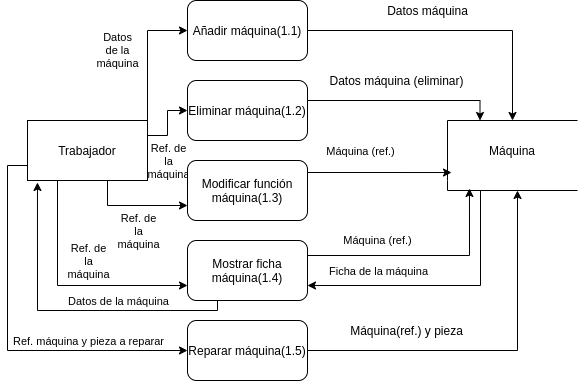

The diagram above was exported from draw.io. Its source (the exported page's mxGraphModel, read from the mxfile embedded in the PNG):
<mxGraphModel dx="462" dy="865" grid="1" gridSize="10" guides="1" tooltips="1" connect="1" arrows="1" fold="1" page="1" pageScale="1" pageWidth="827" pageHeight="1169" math="0" shadow="0">
  <root>
    <mxCell id="0" />
    <mxCell id="1" parent="0" />
    <mxCell id="T8gLst-kyZu51MP9STDg-15" value="Datos&lt;br&gt;de la&lt;br&gt;máquina" style="edgeStyle=orthogonalEdgeStyle;rounded=0;orthogonalLoop=1;jettySize=auto;html=1;exitX=1;exitY=0;exitDx=0;exitDy=0;entryX=0;entryY=0.5;entryDx=0;entryDy=0;" edge="1" parent="1" source="T8gLst-kyZu51MP9STDg-1" target="T8gLst-kyZu51MP9STDg-10">
      <mxGeometry x="0.0769" y="30" relative="1" as="geometry">
        <mxPoint as="offset" />
      </mxGeometry>
    </mxCell>
    <mxCell id="T8gLst-kyZu51MP9STDg-18" style="edgeStyle=orthogonalEdgeStyle;rounded=0;orthogonalLoop=1;jettySize=auto;html=1;exitX=1;exitY=0.25;exitDx=0;exitDy=0;entryX=0;entryY=0.5;entryDx=0;entryDy=0;endArrow=classic;endFill=1;" edge="1" parent="1" source="T8gLst-kyZu51MP9STDg-1" target="T8gLst-kyZu51MP9STDg-11">
      <mxGeometry relative="1" as="geometry" />
    </mxCell>
    <mxCell id="T8gLst-kyZu51MP9STDg-19" value="Ref. de&lt;br&gt;la&lt;br&gt;máquina" style="edgeLabel;html=1;align=center;verticalAlign=middle;resizable=0;points=[];" vertex="1" connectable="0" parent="T8gLst-kyZu51MP9STDg-18">
      <mxGeometry x="0.3538" y="2" relative="1" as="geometry">
        <mxPoint x="2" y="49" as="offset" />
      </mxGeometry>
    </mxCell>
    <mxCell id="T8gLst-kyZu51MP9STDg-21" style="edgeStyle=orthogonalEdgeStyle;rounded=0;orthogonalLoop=1;jettySize=auto;html=1;exitX=0.25;exitY=1;exitDx=0;exitDy=0;entryX=0;entryY=0.75;entryDx=0;entryDy=0;endArrow=classic;endFill=1;" edge="1" parent="1" source="T8gLst-kyZu51MP9STDg-1" target="T8gLst-kyZu51MP9STDg-12">
      <mxGeometry relative="1" as="geometry">
        <Array as="points">
          <mxPoint x="200" y="300" />
          <mxPoint x="200" y="325" />
        </Array>
      </mxGeometry>
    </mxCell>
    <mxCell id="T8gLst-kyZu51MP9STDg-22" value="Ref. de&lt;br&gt;la&lt;br&gt;máquina" style="edgeLabel;html=1;align=center;verticalAlign=middle;resizable=0;points=[];" vertex="1" connectable="0" parent="T8gLst-kyZu51MP9STDg-21">
      <mxGeometry x="0.0323" y="-5" relative="1" as="geometry">
        <mxPoint x="25" y="20" as="offset" />
      </mxGeometry>
    </mxCell>
    <mxCell id="T8gLst-kyZu51MP9STDg-24" style="edgeStyle=orthogonalEdgeStyle;rounded=0;orthogonalLoop=1;jettySize=auto;html=1;exitX=0.25;exitY=1;exitDx=0;exitDy=0;entryX=0;entryY=0.75;entryDx=0;entryDy=0;endArrow=classic;endFill=1;" edge="1" parent="1" source="T8gLst-kyZu51MP9STDg-1" target="T8gLst-kyZu51MP9STDg-13">
      <mxGeometry relative="1" as="geometry" />
    </mxCell>
    <mxCell id="T8gLst-kyZu51MP9STDg-25" value="Ref. de&lt;br&gt;la&lt;br&gt;máquina" style="edgeLabel;html=1;align=center;verticalAlign=middle;resizable=0;points=[];" vertex="1" connectable="0" parent="T8gLst-kyZu51MP9STDg-24">
      <mxGeometry x="-0.4213" y="1" relative="1" as="geometry">
        <mxPoint x="29" y="12" as="offset" />
      </mxGeometry>
    </mxCell>
    <mxCell id="T8gLst-kyZu51MP9STDg-28" style="edgeStyle=orthogonalEdgeStyle;rounded=0;orthogonalLoop=1;jettySize=auto;html=1;exitX=0;exitY=0.75;exitDx=0;exitDy=0;entryX=0;entryY=0.5;entryDx=0;entryDy=0;endArrow=classic;endFill=1;" edge="1" parent="1" source="T8gLst-kyZu51MP9STDg-1" target="T8gLst-kyZu51MP9STDg-14">
      <mxGeometry relative="1" as="geometry" />
    </mxCell>
    <mxCell id="T8gLst-kyZu51MP9STDg-29" value="Ref. máquina y pieza a reparar" style="edgeLabel;html=1;align=center;verticalAlign=middle;resizable=0;points=[];" vertex="1" connectable="0" parent="T8gLst-kyZu51MP9STDg-28">
      <mxGeometry x="0.3195" y="6" relative="1" as="geometry">
        <mxPoint x="31" y="-4" as="offset" />
      </mxGeometry>
    </mxCell>
    <mxCell id="T8gLst-kyZu51MP9STDg-1" value="Trabajador" style="rounded=0;whiteSpace=wrap;html=1;" vertex="1" parent="1">
      <mxGeometry x="120" y="240" width="120" height="60" as="geometry" />
    </mxCell>
    <mxCell id="T8gLst-kyZu51MP9STDg-30" style="edgeStyle=orthogonalEdgeStyle;rounded=0;orthogonalLoop=1;jettySize=auto;html=1;exitX=1;exitY=0.5;exitDx=0;exitDy=0;entryX=0.5;entryY=0;entryDx=0;entryDy=0;endArrow=classic;endFill=1;" edge="1" parent="1" source="T8gLst-kyZu51MP9STDg-10" target="T8gLst-kyZu51MP9STDg-16">
      <mxGeometry relative="1" as="geometry" />
    </mxCell>
    <mxCell id="T8gLst-kyZu51MP9STDg-10" value="Añadir máquina(1.1)" style="rounded=1;whiteSpace=wrap;html=1;" vertex="1" parent="1">
      <mxGeometry x="280" y="120" width="120" height="60" as="geometry" />
    </mxCell>
    <mxCell id="T8gLst-kyZu51MP9STDg-42" style="edgeStyle=orthogonalEdgeStyle;rounded=0;orthogonalLoop=1;jettySize=auto;html=1;exitX=1;exitY=0.5;exitDx=0;exitDy=0;entryX=0.25;entryY=0;entryDx=0;entryDy=0;endArrow=classic;endFill=1;" edge="1" parent="1" source="T8gLst-kyZu51MP9STDg-11" target="T8gLst-kyZu51MP9STDg-16">
      <mxGeometry relative="1" as="geometry">
        <Array as="points">
          <mxPoint x="400" y="220" />
          <mxPoint x="573" y="220" />
        </Array>
      </mxGeometry>
    </mxCell>
    <mxCell id="T8gLst-kyZu51MP9STDg-11" value="Eliminar máquina(1.2)" style="rounded=1;whiteSpace=wrap;html=1;" vertex="1" parent="1">
      <mxGeometry x="280" y="200" width="120" height="60" as="geometry" />
    </mxCell>
    <mxCell id="T8gLst-kyZu51MP9STDg-33" style="edgeStyle=orthogonalEdgeStyle;rounded=0;orthogonalLoop=1;jettySize=auto;html=1;exitX=1;exitY=0.25;exitDx=0;exitDy=0;entryX=0.031;entryY=0.867;entryDx=0;entryDy=0;entryPerimeter=0;endArrow=classic;endFill=1;" edge="1" parent="1" source="T8gLst-kyZu51MP9STDg-12" target="T8gLst-kyZu51MP9STDg-16">
      <mxGeometry relative="1" as="geometry">
        <Array as="points">
          <mxPoint x="400" y="292" />
        </Array>
      </mxGeometry>
    </mxCell>
    <mxCell id="T8gLst-kyZu51MP9STDg-41" value="Máquina (ref.)" style="edgeLabel;html=1;align=center;verticalAlign=middle;resizable=0;points=[];" vertex="1" connectable="0" parent="T8gLst-kyZu51MP9STDg-33">
      <mxGeometry x="-0.2382" y="-3" relative="1" as="geometry">
        <mxPoint y="-25" as="offset" />
      </mxGeometry>
    </mxCell>
    <mxCell id="T8gLst-kyZu51MP9STDg-12" value="Modificar función máquina(1.3)" style="rounded=1;whiteSpace=wrap;html=1;" vertex="1" parent="1">
      <mxGeometry x="280" y="280" width="120" height="60" as="geometry" />
    </mxCell>
    <mxCell id="T8gLst-kyZu51MP9STDg-26" style="edgeStyle=orthogonalEdgeStyle;rounded=0;orthogonalLoop=1;jettySize=auto;html=1;exitX=0.25;exitY=1;exitDx=0;exitDy=0;entryX=0.083;entryY=1.033;entryDx=0;entryDy=0;entryPerimeter=0;endArrow=classic;endFill=1;" edge="1" parent="1" source="T8gLst-kyZu51MP9STDg-13" target="T8gLst-kyZu51MP9STDg-1">
      <mxGeometry relative="1" as="geometry">
        <Array as="points">
          <mxPoint x="310" y="430" />
          <mxPoint x="130" y="430" />
        </Array>
      </mxGeometry>
    </mxCell>
    <mxCell id="T8gLst-kyZu51MP9STDg-27" value="Datos de la máquina" style="edgeLabel;html=1;align=center;verticalAlign=middle;resizable=0;points=[];" vertex="1" connectable="0" parent="T8gLst-kyZu51MP9STDg-26">
      <mxGeometry x="-0.151" y="-6" relative="1" as="geometry">
        <mxPoint x="25" y="-4" as="offset" />
      </mxGeometry>
    </mxCell>
    <mxCell id="T8gLst-kyZu51MP9STDg-34" style="edgeStyle=orthogonalEdgeStyle;rounded=0;orthogonalLoop=1;jettySize=auto;html=1;exitX=1;exitY=0.25;exitDx=0;exitDy=0;entryX=0.169;entryY=1.133;entryDx=0;entryDy=0;entryPerimeter=0;endArrow=classic;endFill=1;" edge="1" parent="1" source="T8gLst-kyZu51MP9STDg-13" target="T8gLst-kyZu51MP9STDg-16">
      <mxGeometry relative="1" as="geometry" />
    </mxCell>
    <mxCell id="T8gLst-kyZu51MP9STDg-13" value="Mostrar ficha máquina(1.4)" style="rounded=1;whiteSpace=wrap;html=1;" vertex="1" parent="1">
      <mxGeometry x="280" y="360" width="120" height="60" as="geometry" />
    </mxCell>
    <mxCell id="T8gLst-kyZu51MP9STDg-37" style="edgeStyle=orthogonalEdgeStyle;rounded=0;orthogonalLoop=1;jettySize=auto;html=1;endArrow=classic;endFill=1;" edge="1" parent="1" source="T8gLst-kyZu51MP9STDg-14">
      <mxGeometry relative="1" as="geometry">
        <mxPoint x="610" y="310" as="targetPoint" />
      </mxGeometry>
    </mxCell>
    <mxCell id="T8gLst-kyZu51MP9STDg-14" value="Reparar máquina(1.5)" style="rounded=1;whiteSpace=wrap;html=1;" vertex="1" parent="1">
      <mxGeometry x="280" y="440" width="120" height="60" as="geometry" />
    </mxCell>
    <mxCell id="T8gLst-kyZu51MP9STDg-17" style="edgeStyle=orthogonalEdgeStyle;rounded=0;orthogonalLoop=1;jettySize=auto;html=1;exitX=0;exitY=1;exitDx=0;exitDy=0;endArrow=none;endFill=0;" edge="1" parent="1" source="T8gLst-kyZu51MP9STDg-16">
      <mxGeometry relative="1" as="geometry">
        <mxPoint x="670" y="310" as="targetPoint" />
        <Array as="points">
          <mxPoint x="540" y="310" />
          <mxPoint x="670" y="310" />
        </Array>
      </mxGeometry>
    </mxCell>
    <mxCell id="T8gLst-kyZu51MP9STDg-35" style="edgeStyle=orthogonalEdgeStyle;rounded=0;orthogonalLoop=1;jettySize=auto;html=1;entryX=1;entryY=0.75;entryDx=0;entryDy=0;endArrow=classic;endFill=1;" edge="1" parent="1" target="T8gLst-kyZu51MP9STDg-13">
      <mxGeometry relative="1" as="geometry">
        <mxPoint x="573" y="310" as="sourcePoint" />
        <Array as="points">
          <mxPoint x="573" y="405" />
        </Array>
      </mxGeometry>
    </mxCell>
    <mxCell id="T8gLst-kyZu51MP9STDg-36" value="Ficha de la máquina" style="edgeLabel;html=1;align=center;verticalAlign=middle;resizable=0;points=[];" vertex="1" connectable="0" parent="T8gLst-kyZu51MP9STDg-35">
      <mxGeometry x="0.1343" y="-6" relative="1" as="geometry">
        <mxPoint x="-46" y="-9" as="offset" />
      </mxGeometry>
    </mxCell>
    <mxCell id="T8gLst-kyZu51MP9STDg-16" value="Máquina" style="shape=partialRectangle;whiteSpace=wrap;html=1;bottom=0;right=0;fillColor=none;" vertex="1" parent="1">
      <mxGeometry x="540" y="240" width="130" height="60" as="geometry" />
    </mxCell>
    <mxCell id="T8gLst-kyZu51MP9STDg-38" value="Datos máquina" style="text;html=1;align=center;verticalAlign=middle;resizable=0;points=[];autosize=1;strokeColor=none;fillColor=none;" vertex="1" parent="1">
      <mxGeometry x="470" y="120" width="100" height="20" as="geometry" />
    </mxCell>
    <mxCell id="T8gLst-kyZu51MP9STDg-43" value="Datos máquina (eliminar)" style="text;html=1;align=center;verticalAlign=middle;resizable=0;points=[];autosize=1;strokeColor=none;fillColor=none;" vertex="1" parent="1">
      <mxGeometry x="414" y="190" width="150" height="20" as="geometry" />
    </mxCell>
    <mxCell id="T8gLst-kyZu51MP9STDg-44" value="Máquina (ref.)" style="edgeLabel;html=1;align=center;verticalAlign=middle;resizable=0;points=[];" vertex="1" connectable="0" parent="1">
      <mxGeometry x="469.99958290914947" y="359.9973595488716" as="geometry" />
    </mxCell>
    <mxCell id="T8gLst-kyZu51MP9STDg-45" value="Máquina(ref.) y pieza" style="text;html=1;align=center;verticalAlign=middle;resizable=0;points=[];autosize=1;strokeColor=none;fillColor=none;" vertex="1" parent="1">
      <mxGeometry x="434" y="440" width="130" height="20" as="geometry" />
    </mxCell>
  </root>
</mxGraphModel>